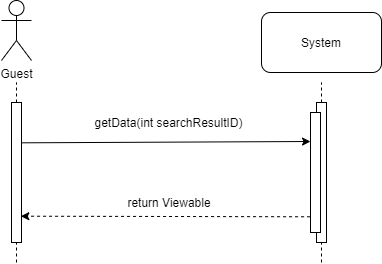

The diagram above was exported from draw.io. Its source (the exported page's mxGraphModel, read from the mxfile embedded in the PNG):
<mxGraphModel dx="625" dy="377" grid="1" gridSize="10" guides="1" tooltips="1" connect="1" arrows="1" fold="1" page="1" pageScale="1" pageWidth="1100" pageHeight="850" background="#ffffff" math="0" shadow="0">
  <root>
    <mxCell id="0" />
    <mxCell id="1" parent="0" />
    <mxCell id="JWQ8VhRKQTKZJp3Se7FM-7" value="Guest" style="shape=umlActor;verticalLabelPosition=bottom;labelBackgroundColor=#ffffff;verticalAlign=top;html=1;outlineConnect=0;" parent="1" vertex="1">
      <mxGeometry x="120" y="80" width="30" height="60" as="geometry" />
    </mxCell>
    <mxCell id="JWQ8VhRKQTKZJp3Se7FM-8" value="" style="endArrow=none;dashed=1;html=1;" parent="1" source="JWQ8VhRKQTKZJp3Se7FM-9" edge="1">
      <mxGeometry width="50" height="50" relative="1" as="geometry">
        <mxPoint x="135" y="552" as="sourcePoint" />
        <mxPoint x="135" y="162" as="targetPoint" />
      </mxGeometry>
    </mxCell>
    <mxCell id="JWQ8VhRKQTKZJp3Se7FM-9" value="" style="rounded=0;whiteSpace=wrap;html=1;" parent="1" vertex="1">
      <mxGeometry x="130" y="182" width="10" height="140" as="geometry" />
    </mxCell>
    <mxCell id="JWQ8VhRKQTKZJp3Se7FM-10" value="" style="endArrow=none;dashed=1;html=1;" parent="1" target="JWQ8VhRKQTKZJp3Se7FM-9" edge="1">
      <mxGeometry width="50" height="50" relative="1" as="geometry">
        <mxPoint x="135" y="342" as="sourcePoint" />
        <mxPoint x="135" y="162" as="targetPoint" />
      </mxGeometry>
    </mxCell>
    <mxCell id="JWQ8VhRKQTKZJp3Se7FM-11" value="" style="endArrow=none;dashed=1;html=1;" parent="1" source="JWQ8VhRKQTKZJp3Se7FM-12" edge="1">
      <mxGeometry width="50" height="50" relative="1" as="geometry">
        <mxPoint x="440" y="552" as="sourcePoint" />
        <mxPoint x="440" y="162" as="targetPoint" />
      </mxGeometry>
    </mxCell>
    <mxCell id="JWQ8VhRKQTKZJp3Se7FM-12" value="" style="rounded=0;whiteSpace=wrap;html=1;" parent="1" vertex="1">
      <mxGeometry x="435" y="182" width="10" height="140" as="geometry" />
    </mxCell>
    <mxCell id="JWQ8VhRKQTKZJp3Se7FM-13" value="" style="endArrow=none;dashed=1;html=1;" parent="1" target="JWQ8VhRKQTKZJp3Se7FM-12" edge="1">
      <mxGeometry width="50" height="50" relative="1" as="geometry">
        <mxPoint x="440" y="342" as="sourcePoint" />
        <mxPoint x="440" y="162" as="targetPoint" />
      </mxGeometry>
    </mxCell>
    <mxCell id="JWQ8VhRKQTKZJp3Se7FM-14" value="System" style="rounded=1;whiteSpace=wrap;html=1;" parent="1" vertex="1">
      <mxGeometry x="380" y="92" width="120" height="60" as="geometry" />
    </mxCell>
    <mxCell id="JWQ8VhRKQTKZJp3Se7FM-15" value="" style="endArrow=classic;html=1;exitX=1.055;exitY=0.288;exitDx=0;exitDy=0;exitPerimeter=0;" parent="1" source="JWQ8VhRKQTKZJp3Se7FM-9" edge="1">
      <mxGeometry width="50" height="50" relative="1" as="geometry">
        <mxPoint x="275" y="302" as="sourcePoint" />
        <mxPoint x="429" y="221" as="targetPoint" />
      </mxGeometry>
    </mxCell>
    <mxCell id="JWQ8VhRKQTKZJp3Se7FM-16" value="getData(int searchResultID)" style="text;html=1;strokeColor=none;fillColor=none;align=center;verticalAlign=middle;whiteSpace=wrap;rounded=0;" parent="1" vertex="1">
      <mxGeometry x="150" y="192" width="275" height="20" as="geometry" />
    </mxCell>
    <mxCell id="JWQ8VhRKQTKZJp3Se7FM-17" value="" style="rounded=0;whiteSpace=wrap;html=1;" parent="1" vertex="1">
      <mxGeometry x="429" y="192" width="10" height="120" as="geometry" />
    </mxCell>
    <mxCell id="JWQ8VhRKQTKZJp3Se7FM-18" value="" style="endArrow=classic;html=1;entryX=0.934;entryY=0.855;entryDx=0;entryDy=0;entryPerimeter=0;exitX=-0.044;exitY=0.869;exitDx=0;exitDy=0;exitPerimeter=0;dashed=1;" parent="1" source="JWQ8VhRKQTKZJp3Se7FM-17" edge="1">
      <mxGeometry width="50" height="50" relative="1" as="geometry">
        <mxPoint x="425" y="296" as="sourcePoint" />
        <mxPoint x="139.33999999999992" y="295.70000000000005" as="targetPoint" />
      </mxGeometry>
    </mxCell>
    <mxCell id="JWQ8VhRKQTKZJp3Se7FM-19" value="return Viewable" style="text;html=1;strokeColor=none;fillColor=none;align=center;verticalAlign=middle;whiteSpace=wrap;rounded=0;" parent="1" vertex="1">
      <mxGeometry x="242.5" y="272" width="90" height="20" as="geometry" />
    </mxCell>
  </root>
</mxGraphModel>